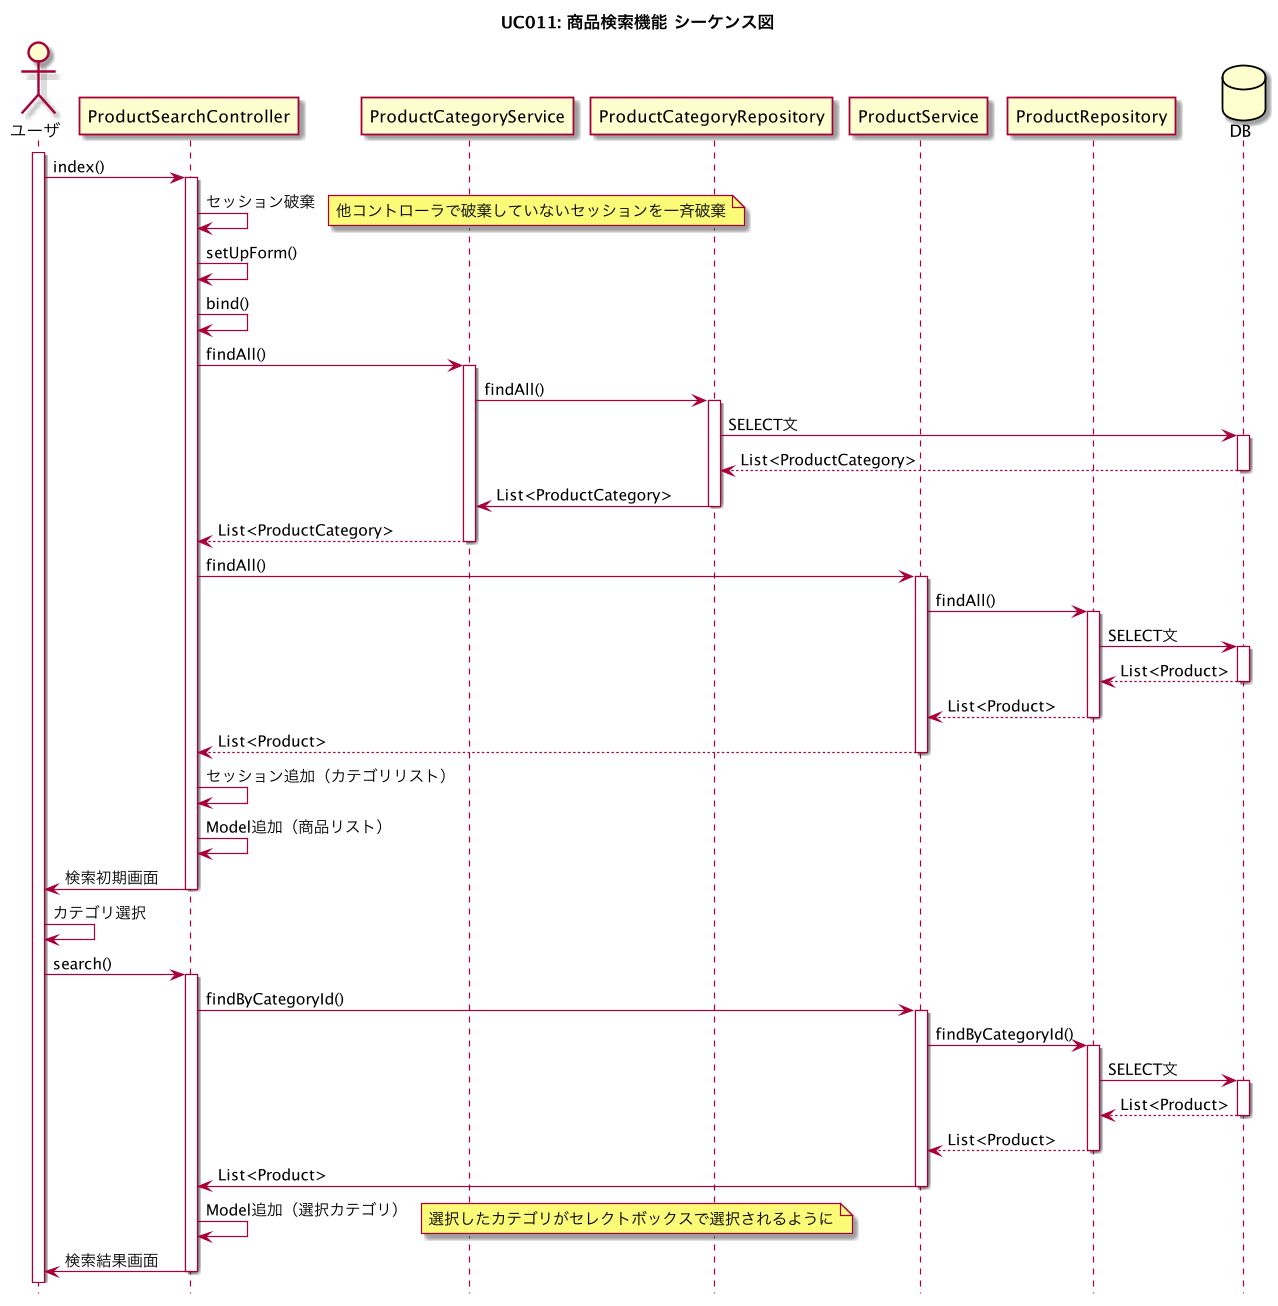

The diagram above was rendered by PlantUML. Its source (embedded in the PNG):
@startuml

title UC011: 商品検索機能 シーケンス図

hide footbox

actor ユーザ

activate ユーザ

ユーザ -> ProductSearchController : index()
activate ProductSearchController

ProductSearchController -> ProductSearchController : セッション破棄
note right: 他コントローラで破棄していないセッションを一斉破棄

ProductSearchController -> ProductSearchController : setUpForm()

ProductSearchController -> ProductSearchController : bind()

ProductSearchController -> ProductCategoryService : findAll()
activate ProductCategoryService

ProductCategoryService -> ProductCategoryRepository : findAll()
activate ProductCategoryRepository

participant ProductService

participant ProductRepository

database DB

ProductCategoryRepository -> DB : SELECT文
activate DB

DB --> ProductCategoryRepository : List<ProductCategory>
deactivate DB

ProductCategoryRepository -> ProductCategoryService : List<ProductCategory>
deactivate ProductCategoryRepository

ProductCategoryService --> ProductSearchController : List<ProductCategory>
deactivate ProductCategoryService

ProductSearchController -> ProductService : findAll()
activate ProductService

ProductService -> ProductRepository : findAll()
activate ProductRepository

ProductRepository -> DB : SELECT文
activate DB

DB --> ProductRepository : List<Product>
deactivate DB

ProductRepository --> ProductService : List<Product>
deactivate ProductRepository

ProductService --> ProductSearchController : List<Product>
deactivate ProductService

ProductSearchController -> ProductSearchController : セッション追加（カテゴリリスト）

ProductSearchController -> ProductSearchController : Model追加（商品リスト）

ProductSearchController -> ユーザ : 検索初期画面
deactivate ProductSearchController

ユーザ -> ユーザ : カテゴリ選択

ユーザ -> ProductSearchController : search()
activate ProductSearchController

ProductSearchController -> ProductService : findByCategoryId()
activate ProductService

ProductService -> ProductRepository : findByCategoryId()
activate ProductRepository

ProductRepository -> DB : SELECT文
activate DB

DB --> ProductRepository : List<Product>
deactivate DB

ProductRepository --> ProductService : List<Product>
deactivate ProductRepository

ProductService -> ProductSearchController : List<Product>
deactivate ProductService

ProductSearchController -> ProductSearchController : Model追加（選択カテゴリ）
note right: 選択したカテゴリがセレクトボックスで選択されるように

ProductSearchController -> ユーザ : 検索結果画面
deactivate ProductSearchController

@enduml